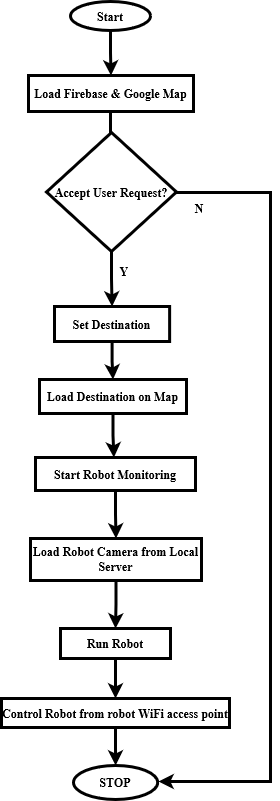

The diagram above was exported from draw.io. Its source (the exported page's mxGraphModel, read from the mxfile embedded in the PNG):
<mxGraphModel dx="1434" dy="754" grid="1" gridSize="10" guides="1" tooltips="1" connect="1" arrows="1" fold="1" page="1" pageScale="1" pageWidth="827" pageHeight="1169" math="0" shadow="0">
  <root>
    <mxCell id="WIyWlLk6GJQsqaUBKTNV-0" />
    <mxCell id="WIyWlLk6GJQsqaUBKTNV-1" parent="WIyWlLk6GJQsqaUBKTNV-0" />
    <mxCell id="UiKjmhEgIqD4BPiuacpQ-14" style="edgeStyle=orthogonalEdgeStyle;rounded=0;orthogonalLoop=1;jettySize=auto;html=1;entryX=0.5;entryY=0;entryDx=0;entryDy=0;strokeWidth=3;fontSize=12;fontFamily=Times New Roman;" parent="WIyWlLk6GJQsqaUBKTNV-1" source="UiKjmhEgIqD4BPiuacpQ-0" target="UiKjmhEgIqD4BPiuacpQ-1" edge="1">
      <mxGeometry relative="1" as="geometry" />
    </mxCell>
    <mxCell id="UiKjmhEgIqD4BPiuacpQ-0" value="&lt;b style=&quot;font-size: 12px;&quot;&gt;&lt;font style=&quot;font-size: 12px;&quot;&gt;Start&lt;/font&gt;&lt;/b&gt;" style="ellipse;whiteSpace=wrap;html=1;strokeWidth=3;fontSize=12;fontFamily=Times New Roman;" parent="WIyWlLk6GJQsqaUBKTNV-1" vertex="1">
      <mxGeometry x="330" y="30" width="80" height="29" as="geometry" />
    </mxCell>
    <mxCell id="UiKjmhEgIqD4BPiuacpQ-15" style="edgeStyle=orthogonalEdgeStyle;rounded=0;orthogonalLoop=1;jettySize=auto;html=1;entryX=0.5;entryY=0;entryDx=0;entryDy=0;strokeWidth=3;fontSize=12;fontFamily=Times New Roman;" parent="WIyWlLk6GJQsqaUBKTNV-1" source="UiKjmhEgIqD4BPiuacpQ-1" edge="1">
      <mxGeometry relative="1" as="geometry">
        <mxPoint x="370" y="240" as="targetPoint" />
      </mxGeometry>
    </mxCell>
    <mxCell id="UiKjmhEgIqD4BPiuacpQ-1" value="&lt;font style=&quot;font-size: 12px;&quot;&gt;&lt;b style=&quot;font-size: 12px;&quot;&gt;Load Firebase &amp;amp; Google Map&lt;br style=&quot;font-size: 12px;&quot;&gt;&lt;/b&gt;&lt;/font&gt;" style="rounded=0;whiteSpace=wrap;html=1;strokeWidth=3;fontSize=12;fontFamily=Times New Roman;" parent="WIyWlLk6GJQsqaUBKTNV-1" vertex="1">
      <mxGeometry x="288" y="104" width="165" height="36" as="geometry" />
    </mxCell>
    <mxCell id="UiKjmhEgIqD4BPiuacpQ-13" value="&lt;font style=&quot;font-size: 12px;&quot;&gt;&lt;b style=&quot;font-size: 12px;&quot;&gt;STOP&lt;/b&gt;&lt;/font&gt;" style="ellipse;whiteSpace=wrap;html=1;strokeWidth=3;fontSize=12;fontFamily=Times New Roman;" parent="WIyWlLk6GJQsqaUBKTNV-1" vertex="1">
      <mxGeometry x="333" y="794" width="84.19" height="34" as="geometry" />
    </mxCell>
    <mxCell id="vAHEV6QJOtx4SSdNjdMZ-2" style="edgeStyle=orthogonalEdgeStyle;rounded=0;orthogonalLoop=1;jettySize=auto;html=1;entryX=0.5;entryY=0;entryDx=0;entryDy=0;strokeWidth=3;fontSize=12;fontFamily=Times New Roman;" parent="WIyWlLk6GJQsqaUBKTNV-1" source="vAHEV6QJOtx4SSdNjdMZ-0" target="vAHEV6QJOtx4SSdNjdMZ-1" edge="1">
      <mxGeometry relative="1" as="geometry" />
    </mxCell>
    <mxCell id="vAHEV6QJOtx4SSdNjdMZ-16" style="edgeStyle=orthogonalEdgeStyle;rounded=0;orthogonalLoop=1;jettySize=auto;html=1;strokeWidth=3;fontSize=12;fontFamily=Times New Roman;" parent="WIyWlLk6GJQsqaUBKTNV-1" edge="1">
      <mxGeometry relative="1" as="geometry">
        <mxPoint x="418" y="810" as="targetPoint" />
        <mxPoint x="392.84285714285716" y="221" as="sourcePoint" />
        <Array as="points">
          <mxPoint x="530" y="221" />
          <mxPoint x="530" y="810" />
        </Array>
      </mxGeometry>
    </mxCell>
    <mxCell id="vAHEV6QJOtx4SSdNjdMZ-0" value="&lt;b style=&quot;font-size: 12px;&quot;&gt;Accept User Request?&lt;br style=&quot;font-size: 12px;&quot;&gt;&lt;/b&gt;" style="rhombus;whiteSpace=wrap;html=1;strokeWidth=3;fontSize=12;fontFamily=Times New Roman;" parent="WIyWlLk6GJQsqaUBKTNV-1" vertex="1">
      <mxGeometry x="306" y="161" width="130" height="119" as="geometry" />
    </mxCell>
    <mxCell id="vAHEV6QJOtx4SSdNjdMZ-4" style="edgeStyle=orthogonalEdgeStyle;rounded=0;orthogonalLoop=1;jettySize=auto;html=1;entryX=0.5;entryY=0;entryDx=0;entryDy=0;strokeWidth=3;fontSize=12;fontFamily=Times New Roman;" parent="WIyWlLk6GJQsqaUBKTNV-1" source="vAHEV6QJOtx4SSdNjdMZ-1" target="vAHEV6QJOtx4SSdNjdMZ-3" edge="1">
      <mxGeometry relative="1" as="geometry" />
    </mxCell>
    <mxCell id="vAHEV6QJOtx4SSdNjdMZ-1" value="&lt;b style=&quot;font-size: 12px;&quot;&gt;Set Destination&lt;br style=&quot;font-size: 12px;&quot;&gt;&lt;/b&gt;" style="rounded=0;whiteSpace=wrap;html=1;strokeWidth=3;fontSize=12;fontFamily=Times New Roman;" parent="WIyWlLk6GJQsqaUBKTNV-1" vertex="1">
      <mxGeometry x="314" y="335" width="115.13" height="35" as="geometry" />
    </mxCell>
    <mxCell id="vAHEV6QJOtx4SSdNjdMZ-3" value="&lt;b style=&quot;font-size: 12px;&quot;&gt;Load Destination on Map&lt;br style=&quot;font-size: 12px;&quot;&gt;&lt;/b&gt;" style="rounded=0;whiteSpace=wrap;html=1;strokeWidth=3;fontSize=12;fontFamily=Times New Roman;" parent="WIyWlLk6GJQsqaUBKTNV-1" vertex="1">
      <mxGeometry x="299" y="408" width="147" height="34" as="geometry" />
    </mxCell>
    <mxCell id="vAHEV6QJOtx4SSdNjdMZ-10" style="edgeStyle=orthogonalEdgeStyle;rounded=0;orthogonalLoop=1;jettySize=auto;html=1;entryX=0.5;entryY=0;entryDx=0;entryDy=0;strokeWidth=3;fontSize=12;fontFamily=Times New Roman;" parent="WIyWlLk6GJQsqaUBKTNV-1" source="vAHEV6QJOtx4SSdNjdMZ-5" target="vAHEV6QJOtx4SSdNjdMZ-8" edge="1">
      <mxGeometry relative="1" as="geometry" />
    </mxCell>
    <mxCell id="vAHEV6QJOtx4SSdNjdMZ-5" value="&lt;font style=&quot;font-size: 12px;&quot;&gt;&lt;b style=&quot;font-size: 12px;&quot;&gt;Start Robot Monitoring&lt;br style=&quot;font-size: 12px;&quot;&gt;&lt;/b&gt;&lt;/font&gt;" style="rounded=0;whiteSpace=wrap;html=1;strokeWidth=3;fontSize=12;fontFamily=Times New Roman;" parent="WIyWlLk6GJQsqaUBKTNV-1" vertex="1">
      <mxGeometry x="295" y="486" width="160" height="33" as="geometry" />
    </mxCell>
    <mxCell id="vAHEV6QJOtx4SSdNjdMZ-6" style="edgeStyle=orthogonalEdgeStyle;rounded=0;orthogonalLoop=1;jettySize=auto;html=1;entryX=0.49;entryY=0;entryDx=0;entryDy=0;entryPerimeter=0;strokeWidth=3;fontSize=12;fontFamily=Times New Roman;" parent="WIyWlLk6GJQsqaUBKTNV-1" source="vAHEV6QJOtx4SSdNjdMZ-3" target="vAHEV6QJOtx4SSdNjdMZ-5" edge="1">
      <mxGeometry relative="1" as="geometry" />
    </mxCell>
    <mxCell id="vAHEV6QJOtx4SSdNjdMZ-12" style="edgeStyle=orthogonalEdgeStyle;rounded=0;orthogonalLoop=1;jettySize=auto;html=1;entryX=0.5;entryY=0;entryDx=0;entryDy=0;strokeWidth=3;fontSize=12;fontFamily=Times New Roman;" parent="WIyWlLk6GJQsqaUBKTNV-1" source="vAHEV6QJOtx4SSdNjdMZ-7" target="vAHEV6QJOtx4SSdNjdMZ-11" edge="1">
      <mxGeometry relative="1" as="geometry" />
    </mxCell>
    <mxCell id="vAHEV6QJOtx4SSdNjdMZ-7" value="&lt;font style=&quot;font-size: 12px;&quot;&gt;&lt;b style=&quot;font-size: 12px;&quot;&gt;Run Robot&lt;br style=&quot;font-size: 12px;&quot;&gt;&lt;/b&gt;&lt;/font&gt;" style="rounded=0;whiteSpace=wrap;html=1;strokeWidth=3;fontSize=12;fontFamily=Times New Roman;" parent="WIyWlLk6GJQsqaUBKTNV-1" vertex="1">
      <mxGeometry x="320" y="657" width="110" height="30" as="geometry" />
    </mxCell>
    <mxCell id="vAHEV6QJOtx4SSdNjdMZ-9" style="edgeStyle=orthogonalEdgeStyle;rounded=0;orthogonalLoop=1;jettySize=auto;html=1;entryX=0.5;entryY=0;entryDx=0;entryDy=0;strokeWidth=3;fontSize=12;fontFamily=Times New Roman;" parent="WIyWlLk6GJQsqaUBKTNV-1" source="vAHEV6QJOtx4SSdNjdMZ-8" target="vAHEV6QJOtx4SSdNjdMZ-7" edge="1">
      <mxGeometry relative="1" as="geometry" />
    </mxCell>
    <mxCell id="vAHEV6QJOtx4SSdNjdMZ-8" value="&lt;b style=&quot;font-size: 12px;&quot;&gt;&lt;font style=&quot;font-size: 12px;&quot;&gt;Load Robot Camera from Local Server&lt;br style=&quot;font-size: 12px;&quot;&gt;&lt;/font&gt;&lt;/b&gt;" style="rounded=0;whiteSpace=wrap;html=1;strokeWidth=3;fontSize=12;fontFamily=Times New Roman;" parent="WIyWlLk6GJQsqaUBKTNV-1" vertex="1">
      <mxGeometry x="290" y="567" width="171" height="42" as="geometry" />
    </mxCell>
    <mxCell id="vAHEV6QJOtx4SSdNjdMZ-13" style="edgeStyle=orthogonalEdgeStyle;rounded=0;orthogonalLoop=1;jettySize=auto;html=1;entryX=0.5;entryY=0;entryDx=0;entryDy=0;strokeWidth=3;fontSize=12;fontFamily=Times New Roman;" parent="WIyWlLk6GJQsqaUBKTNV-1" source="vAHEV6QJOtx4SSdNjdMZ-11" target="UiKjmhEgIqD4BPiuacpQ-13" edge="1">
      <mxGeometry relative="1" as="geometry" />
    </mxCell>
    <mxCell id="vAHEV6QJOtx4SSdNjdMZ-11" value="&lt;b style=&quot;font-size: 12px;&quot;&gt;&lt;font style=&quot;font-size: 12px;&quot;&gt;Control Robot from robot WiFi access point&lt;br style=&quot;font-size: 12px;&quot;&gt;&lt;/font&gt;&lt;/b&gt;" style="rounded=0;whiteSpace=wrap;html=1;strokeWidth=3;fontSize=12;fontFamily=Times New Roman;" parent="WIyWlLk6GJQsqaUBKTNV-1" vertex="1">
      <mxGeometry x="261" y="727" width="228" height="29" as="geometry" />
    </mxCell>
    <mxCell id="vAHEV6QJOtx4SSdNjdMZ-17" value="&lt;b style=&quot;font-size: 12px;&quot;&gt;&lt;font style=&quot;font-size: 12px;&quot;&gt;Y&lt;/font&gt;&lt;/b&gt;" style="text;html=1;strokeColor=none;fillColor=none;align=center;verticalAlign=middle;whiteSpace=wrap;rounded=0;fontSize=12;fontFamily=Times New Roman;" parent="WIyWlLk6GJQsqaUBKTNV-1" vertex="1">
      <mxGeometry x="354" y="285" width="60" height="30" as="geometry" />
    </mxCell>
    <mxCell id="vAHEV6QJOtx4SSdNjdMZ-18" value="&lt;font style=&quot;font-size: 12px;&quot;&gt;&lt;b style=&quot;font-size: 12px;&quot;&gt;N&lt;/b&gt;&lt;/font&gt;" style="text;html=1;strokeColor=none;fillColor=none;align=center;verticalAlign=middle;whiteSpace=wrap;rounded=0;fontSize=12;fontFamily=Times New Roman;" parent="WIyWlLk6GJQsqaUBKTNV-1" vertex="1">
      <mxGeometry x="429" y="222" width="60" height="30" as="geometry" />
    </mxCell>
  </root>
</mxGraphModel>